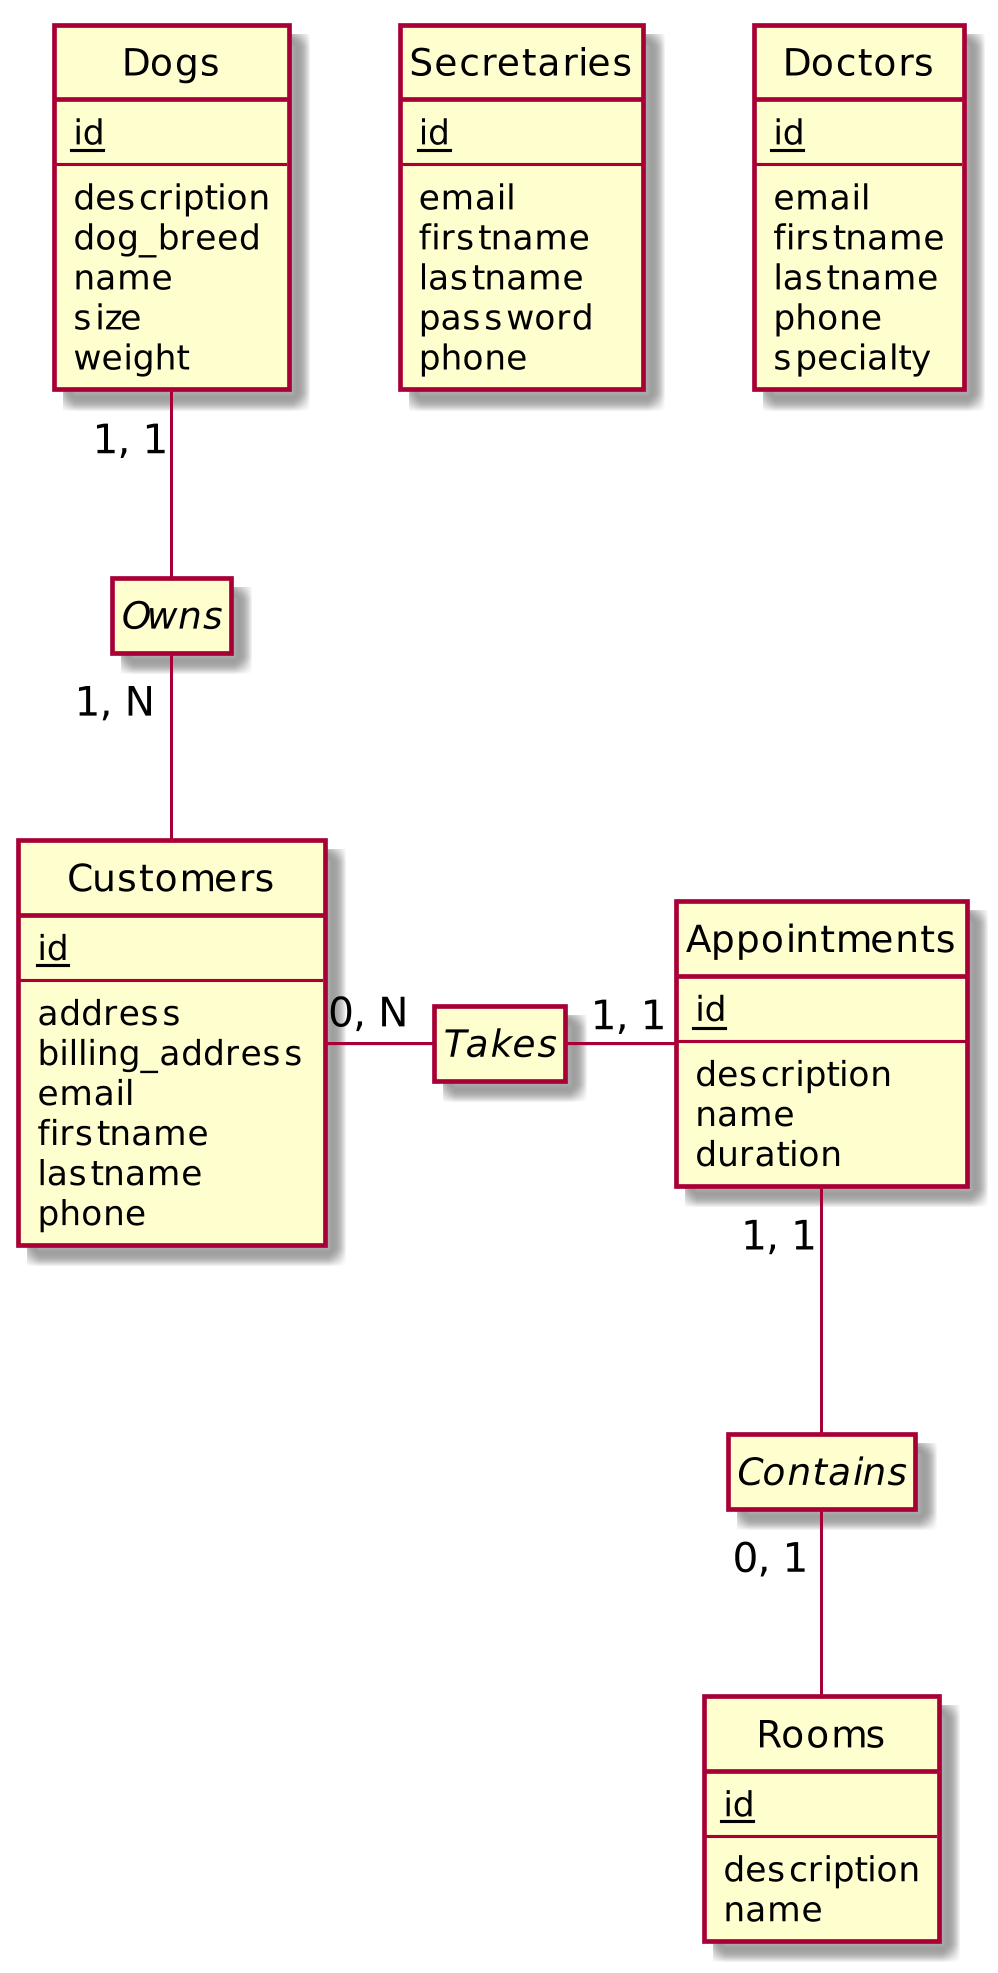

The diagram above was rendered by PlantUML. Its source (embedded in the PNG):
@startuml

skinparam dpi 300
hide methods
hide empty members
hide circle
hide stereotypes

class Secretaries << (T,#FFAAAA) >> {
    <u>id</u>
    --
    email
    firstname
    lastname
    password
    phone
}

class Doctors << (T,#FFAAAA) >> {
    <u>id</u>
    --
    email
    firstname
    lastname
    phone
    specialty
}

class Customers << (T,#FFAAAA) >> {
    <u>id</u>
    --
    address
    billing_address
    email
    firstname
    lastname
    phone
}

class Appointments << (T,#FFAAAA) >> {
        <u>id</u>
        --
        description
        name
        duration
}

class Dogs << (T,#FFAAAA) >> {
    <u>id</u>
    --
    description
    dog_breed
    name
    size
    weight
}

class Rooms << (T,#FFAAAA) >> {
    <u>id</u>
    --
    description
    name
}

interface Contains << (V,#FFAAAA) >>
interface Owns << (V,#FFAAAA) >>
interface Takes << (V,#FFAAAA) >>

Appointments "1, 1" -- Contains
Contains "0, 1" -- Rooms

Dogs "1, 1" -- Owns
Owns "1, N" -- Customers

Customers "0, N" - Takes
Takes "1, 1" - Appointments

@enduml